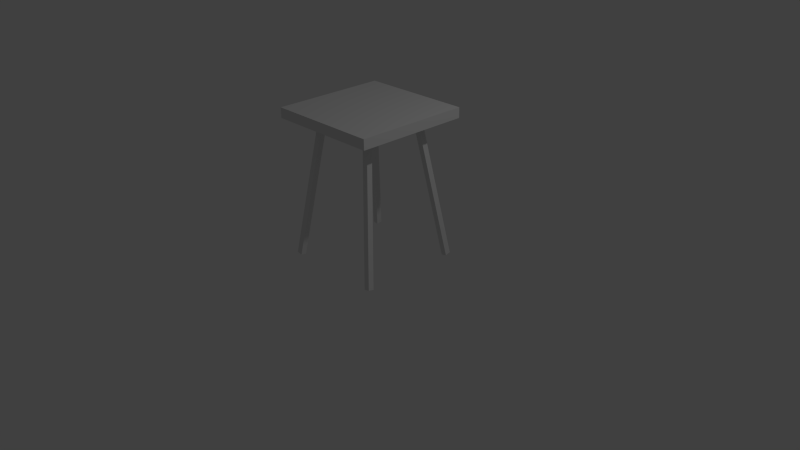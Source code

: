 # Source: Table2.blend  (saved by Blender 2.72.0; exported with 4.5.12 LTS)
import bpy
from mathutils import Matrix  # noqa: F401  (used for matrix-valued properties, if any)

bpy.ops.wm.read_factory_settings(use_empty=True)
scene = bpy.context.scene
scene.name = 'Scene'

# ---- collections
col_collection_1 = bpy.data.collections.new('Collection 1'); scene.collection.children.link(col_collection_1)

# ---- materials (node trees are filled in below, after node groups)
mat_table = bpy.data.materials.new('Table')
mat_table.alpha_threshold = 0.0
mat_table.use_transparent_shadow = False
mat_table.roughness = 0.5
mat_tablelegs = bpy.data.materials.new('TableLegs')
mat_tablelegs.alpha_threshold = 0.0
mat_tablelegs.use_transparent_shadow = False
mat_tablelegs.roughness = 0.5
mat_tablelegs.line_color = (0.0, 0.0, 0.0, 1.0)

# ---- material node trees

# ---- world
world_world = bpy.data.worlds.new('World'); scene.world = world_world
world_world.color = (0.05088, 0.05088, 0.05088)
world_world.use_sun_shadow = False
world_world.sun_shadow_jitter_overblur = 0.0
world_world.cycles.sampling_method = 'MANUAL'
world_world.cycles.sample_map_resolution = 256

# ---- cameras
cam_camera = bpy.data.cameras.new('Camera')
cam_camera.clip_end = 100.0
cam_camera.lens = 35.0
cam_camera.sensor_width = 32.0
cam_camera.sensor_height = 18.0
cam_camera.ortho_scale = 7.314
cam_camera.dof.focus_distance = 0.0
cam_camera.dof.aperture_fstop = 128.0

# ---- lights
light_lamp = bpy.data.lights.new('Lamp', 'POINT')
light_lamp.transmission_factor = 0.0
light_lamp.cutoff_distance = 30.0
light_lamp.energy = 100.0
light_lamp.shadow_buffer_clip_start = 1.001
light_lamp.shadow_soft_size = 0.1
light_lamp.shadow_maximum_resolution = 0.006
light_lamp.use_absolute_resolution = True
light_lamp.cycles.use_multiple_importance_sampling = False

# ---- meshes
me_cube_004 = bpy.data.meshes.new('Cube.004')
me_cube_004.from_pydata([(0.5, 0.97, -0.5), (0.5, 0.97, 0.5), (-0.5, 0.97, 0.5), (-0.5, 0.97, -0.5), (0.5, 1.04, -0.5), (0.5, 1.04, 0.5), (-0.5, 1.04, 0.5), (-0.5, 1.04, -0.5), (-0.4594, 0.01668, 0.4614), (-0.4609, 0.008126, 0.4122), (-0.4116, -0.0005565, 0.4122), (-0.4101, 0.007994, 0.4614), (-0.2884, 0.9865, 0.2878), (-0.2899, 0.978, 0.2385), (-0.2406, 0.9693, 0.2385), (-0.2391, 0.9778, 0.2878), (0.4101, 0.007994, 0.4614), (0.4116, -0.0005565, 0.4122), (0.4609, 0.008126, 0.4122), (0.4594, 0.01668, 0.4614), (0.2391, 0.9778, 0.2878), (0.2406, 0.9693, 0.2386), (0.2899, 0.978, 0.2386), (0.2884, 0.9865, 0.2878), (-0.4609, 0.008129, -0.4122), (-0.4594, 0.01668, -0.4615), (-0.4101, 0.007997, -0.4615), (-0.4116, -0.0005534, -0.4122), (-0.2899, 0.978, -0.2386), (-0.2884, 0.9865, -0.2878), (-0.2391, 0.9778, -0.2878), (-0.2406, 0.9693, -0.2386), (0.4116, -0.0005534, -0.4122), (0.4101, 0.007997, -0.4614), (0.4594, 0.01668, -0.4614), (0.4609, 0.008129, -0.4122), (0.2406, 0.9693, -0.2386), (0.2391, 0.9778, -0.2878), (0.2884, 0.9865, -0.2878), (0.2899, 0.978, -0.2386)], [], [(4, 5, 1, 0), (5, 6, 2, 1), (6, 7, 3, 2), (7, 4, 0, 3), (0, 1, 2, 3), (7, 6, 5, 4), (8, 9, 10, 11), (12, 15, 14, 13), (8, 12, 13, 9), (9, 13, 14, 10), (10, 14, 15, 11), (12, 8, 11, 15), (16, 17, 18, 19), (20, 23, 22, 21), (16, 20, 21, 17), (17, 21, 22, 18), (18, 22, 23, 19), (20, 16, 19, 23), (24, 25, 26, 27), (28, 31, 30, 29), (24, 28, 29, 25), (25, 29, 30, 26), (26, 30, 31, 27), (28, 24, 27, 31), (32, 33, 34, 35), (36, 39, 38, 37), (32, 36, 37, 33), (33, 37, 38, 34), (34, 38, 39, 35), (36, 32, 35, 39)])
me_cube_004.polygons.foreach_set('material_index', [0, 0, 0, 0, 0, 0, 1, 1, 1, 1, 1, 1, 1, 1, 1, 1, 1, 1, 1, 1, 1, 1, 1, 1, 1, 1, 1, 1, 1, 1])
me_cube_004.materials.append(mat_table)
me_cube_004.materials.append(mat_tablelegs)
me_cube_004.use_remesh_preserve_volume = False
me_cube_004.use_remesh_preserve_attributes = False
me_cube_004.use_mirror_vertex_groups = False
me_cube_004.update()

# ---- objects
ob_cube_004 = bpy.data.objects.new('Cube.004', me_cube_004)
ob_lamp = bpy.data.objects.new('Lamp', light_lamp)
ob_camera = bpy.data.objects.new('Camera', cam_camera)

# ---- transforms, parenting, visibility, modifiers, constraints
ob_cube_004.location = (0.0, 0.0, 0.0)
ob_cube_004.rotation_euler = (1.571, -0.0, -3.142)
ob_cube_004.scale = (1.5, 1.9, 1.5)
ob_cube_004.lineart.crease_threshold = 0.0
ob_lamp.location = (4.076, 1.005, 5.904)
ob_lamp.rotation_euler = (0.6503, 0.05522, 1.866)
ob_lamp.lock_rotations_4d = False
ob_lamp.empty_display_type = 'ARROWS'
ob_lamp.color = (0.0, 0.0, 0.0, 0.0)
ob_lamp.lineart.crease_threshold = 0.0
ob_camera.location = (7.481, -6.508, 5.344)
ob_camera.rotation_euler = (1.109, 0.01082, 0.8149)
ob_camera.lock_rotations_4d = False
ob_camera.empty_display_type = 'ARROWS'
ob_camera.color = (0.0, 0.0, 0.0, 0.0)
ob_camera.display_type = 'WIRE'
ob_camera.lineart.crease_threshold = 0.0

# ---- collection membership
col_collection_1.objects.link(ob_cube_004)
col_collection_1.objects.link(ob_lamp)
col_collection_1.objects.link(ob_camera)

# ---- scene / render settings (as saved in the file)
scene.camera = ob_camera
scene.frame_start = 1; scene.frame_end = 250; scene.frame_set(3)
scene.render.engine = 'BLENDER_EEVEE_NEXT'
scene.render.resolution_percentage = 50
scene.render.dither_intensity = 0.0
scene.cycles.use_denoising = False
scene.cycles.samples = 10
scene.cycles.sampling_pattern = 'TABULATED_SOBOL'
scene.cycles.light_sampling_threshold = 0.0
scene.cycles.use_adaptive_sampling = False
scene.cycles.use_light_tree = False
scene.cycles.blur_glossy = 0.0
scene.cycles.pixel_filter_type = 'GAUSSIAN'
scene.cycles.sample_clamp_indirect = 0.0
scene.view_settings.view_transform = 'Standard'
bpy.context.view_layer.update()
